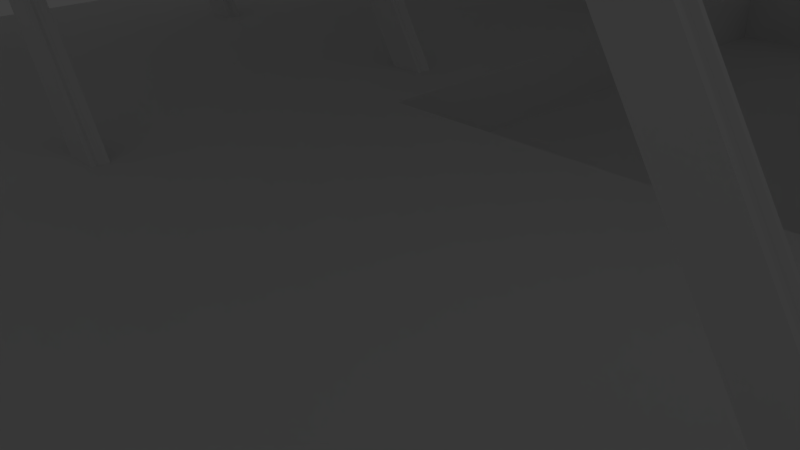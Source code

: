 # Source: Interior1.blend  (saved by Blender 2.76.0; exported with 4.5.12 LTS)
import bpy
from mathutils import Matrix  # noqa: F401  (used for matrix-valued properties, if any)

bpy.ops.wm.read_factory_settings(use_empty=True)
scene = bpy.context.scene
scene.name = 'Scene'

# ---- collections
col_collection_1 = bpy.data.collections.new('Collection 1'); scene.collection.children.link(col_collection_1)

# ---- world
world_world = bpy.data.worlds.new('World'); scene.world = world_world
world_world.color = (0.05088, 0.05088, 0.05088)
world_world.use_sun_shadow = False
world_world.sun_shadow_jitter_overblur = 0.0
world_world.cycles.sampling_method = 'MANUAL'
world_world.cycles.sample_map_resolution = 256

# ---- cameras
cam_camera = bpy.data.cameras.new('Camera')
cam_camera.clip_end = 100.0
cam_camera.lens = 35.0
cam_camera.sensor_width = 32.0
cam_camera.sensor_height = 18.0
cam_camera.ortho_scale = 7.314
cam_camera.dof.focus_distance = 0.0
cam_camera.dof.aperture_fstop = 128.0

# ---- lights
light_lamp = bpy.data.lights.new('Lamp', 'POINT')
light_lamp.transmission_factor = 0.0
light_lamp.cutoff_distance = 30.0
light_lamp.energy = 100.0
light_lamp.shadow_buffer_clip_start = 1.001
light_lamp.shadow_soft_size = 0.1
light_lamp.shadow_maximum_resolution = 0.006
light_lamp.use_absolute_resolution = True
light_lamp.cycles.use_multiple_importance_sampling = False

# ---- meshes
me_cube_007 = bpy.data.meshes.new('Cube.007')
me_cube_007.from_pydata([(46.59, -14.06, 20.57), (-3.772, -2.214, -8.806), (-3.772, 122.9, -8.806), (46.59, 111.0, 20.57), (-4.711, 122.9, -7.195), (-4.711, -2.214, -7.195), (45.65, -14.06, 22.18), (45.65, 111.0, 22.18)], [], [(2, 3, 0, 1), (4, 5, 6, 7), (0, 3, 7, 6), (2, 1, 5, 4), (3, 2, 4, 7), (1, 0, 6, 5)])
me_cube_007.use_remesh_preserve_volume = False
me_cube_007.use_remesh_preserve_attributes = False
me_cube_007.use_mirror_vertex_groups = False
me_cube_007.update()
me_cube_006 = bpy.data.meshes.new('Cube.006')
me_cube_006.from_pydata([(52.87, 10.31, 17.99), (4.418, 10.42, -10.24), (52.87, 14.96, 17.99), (4.418, 15.06, -10.24), (51.97, 10.31, 23.95), (1.608, 10.42, -5.426), (51.97, 14.96, 23.95), (1.608, 15.06, -5.426), (4.418, 11.5, -10.24), (4.277, 12.43, -10.0), (4.277, 13.35, -10.0), (4.418, 14.28, -10.24), (52.87, 14.18, 17.99), (52.84, 13.25, 18.22), (52.84, 12.32, 18.22), (52.87, 11.4, 17.99), (1.608, 14.28, -5.426), (1.85, 13.35, -5.84), (1.85, 12.43, -5.84), (1.608, 11.5, -5.426), (51.97, 11.4, 23.95), (52.03, 12.32, 23.57), (52.03, 13.25, 23.57), (51.97, 14.18, 23.95)], [], [(11, 3, 2, 12), (3, 7, 6, 2), (19, 5, 4, 20), (5, 1, 0, 4), (12, 2, 6, 23), (16, 7, 3, 11), (5, 19, 8, 1), (19, 18, 9, 8), (18, 17, 10, 9), (17, 16, 11, 10), (0, 15, 20, 4), (15, 14, 21, 20), (14, 13, 22, 21), (13, 12, 23, 22), (7, 16, 23, 6), (16, 17, 22, 23), (17, 18, 21, 22), (18, 19, 20, 21), (1, 8, 15, 0), (8, 9, 14, 15), (9, 10, 13, 14), (10, 11, 12, 13)])
me_cube_006.use_remesh_preserve_volume = False
me_cube_006.use_remesh_preserve_attributes = False
me_cube_006.use_mirror_vertex_groups = False
me_cube_006.update()
me_cube_005 = bpy.data.meshes.new('Cube.005')
me_cube_005.from_pydata([(7.32, -0.5844, -14.77), (-9.242, -0.5597, 13.64), (7.32, 0.535, -14.77), (-9.242, 0.5597, 13.64), (9.905, -0.5844, -14.77), (-7.32, -0.5597, 14.76), (9.905, 0.535, -14.77), (-7.32, 0.5597, 14.76), (-9.242, -0.2988, 13.64), (-9.145, -0.07487, 13.69), (-9.145, 0.149, 13.69), (-9.242, 0.3729, 13.64), (7.32, 0.3482, -14.77), (7.417, 0.1243, -14.77), (7.417, -0.09958, -14.77), (7.32, -0.3235, -14.77), (-7.32, 0.3729, 14.76), (-7.485, 0.149, 14.66), (-7.485, -0.07487, 14.66), (-7.32, -0.2988, 14.76), (9.905, -0.3235, -14.77), (9.739, -0.09958, -14.77), (9.739, 0.1243, -14.77), (9.905, 0.3482, -14.77)], [], [(11, 3, 2, 12), (3, 7, 6, 2), (19, 5, 4, 20), (5, 1, 0, 4), (12, 2, 6, 23), (16, 7, 3, 11), (5, 19, 8, 1), (19, 18, 9, 8), (18, 17, 10, 9), (17, 16, 11, 10), (0, 15, 20, 4), (15, 14, 21, 20), (14, 13, 22, 21), (13, 12, 23, 22), (7, 16, 23, 6), (16, 17, 22, 23), (17, 18, 21, 22), (18, 19, 20, 21), (1, 8, 15, 0), (8, 9, 14, 15), (9, 10, 13, 14), (10, 11, 12, 13)])
me_cube_005.use_remesh_preserve_volume = False
me_cube_005.use_remesh_preserve_attributes = False
me_cube_005.use_mirror_vertex_groups = False
me_cube_005.update()
me_cube_004 = bpy.data.meshes.new('Cube.004')
me_cube_004.from_pydata([(-56.33, -13.12, 0.8359), (-56.33, -13.12, -29.41), (-56.33, 167.9, 0.8359), (-56.33, 167.9, -29.41), (36.16, -13.12, 0.8359), (36.16, -13.12, -29.41), (36.16, 167.9, 0.8359), (36.16, 167.9, -29.41), (-12.39, 167.9, -29.41), (-12.39, 167.9, 0.8359), (-12.39, -13.12, -29.41), (-12.39, -13.12, 0.8359), (15.16, 167.9, -29.41), (15.16, -13.12, 0.8359), (15.16, 167.9, 0.8359), (15.16, -13.12, -29.41), (-56.33, 19.51, -29.41), (-56.33, 19.51, 0.8359), (36.16, 19.51, -29.41), (36.16, 19.51, 0.8359), (-12.39, 19.51, -29.41), (-12.39, 19.51, 0.8359), (15.16, 19.51, -29.41), (15.16, 19.51, 0.8359), (-56.33, 67.63, -29.41), (36.16, 67.63, 0.8359), (-56.33, 67.63, 0.8359), (36.16, 67.63, -29.41), (-12.39, 67.63, -29.41), (-12.39, 67.63, 0.8359), (15.16, 67.63, -29.41), (15.16, 67.63, 0.8359), (-12.39, 67.63, -3.683), (-12.39, 19.51, -3.683), (15.16, 67.63, -3.683), (15.16, 19.51, -3.683), (8.936, 27.06, 15.37), (13.95, 27.06, 15.37), (8.936, 74.15, 15.37), (13.95, 74.15, 15.37), (13.95, 74.15, 14.77), (13.95, 27.06, 14.77), (8.936, 27.06, 14.77), (8.936, 74.15, 14.77), (-24.42, 7.325, 16.41), (-19.4, 7.325, 16.41), (-24.42, 98.57, 16.41), (-19.4, 98.57, 16.41), (-19.4, 98.57, 15.81), (-19.4, 7.325, 15.81), (-24.42, 7.325, 15.81), (-24.42, 98.57, 15.81), (-4.421, 70.26, 12.51), (0.5963, 70.26, 12.51), (0.5963, 70.26, 11.91), (-4.421, 70.26, 11.91), (0.5963, 79.36, 12.51), (-4.421, 79.36, 12.51), (0.5963, 79.36, 11.91), (-4.421, 79.36, 11.91), (3.149, 83.09, 12.52), (-6.974, 83.09, 12.52), (2.945, 80.84, 11.91), (-6.77, 80.84, 11.91), (3.149, 86.45, 12.52), (-6.974, 86.45, 12.52), (2.945, 88.7, 11.91), (-6.77, 88.7, 11.91), (-0.6321, 90.16, 12.51), (-3.164, 90.19, 12.51), (0.9937, 90.6, 11.91), (-4.819, 90.6, 11.91), (-8.027, 82.08, 11.83), (-7.823, 83.5, 12.57), (3.998, 83.5, 12.57), (4.202, 82.08, 11.83), (-8.027, 87.46, 11.83), (-7.823, 86.04, 12.57), (3.998, 86.04, 12.57), (4.202, 87.46, 11.83), (2.945, 80.84, 12.51), (1.687, 89.01, 12.51), (-0.3304, 89.16, 12.51), (-5.58, 88.98, 12.51), (-3.482, 89.13, 12.51), (-6.77, 80.84, 12.51), (0.5702, 90.32, 12.51), (-4.408, 90.35, 12.51), (4.202, 82.08, 12.58), (4.202, 87.46, 12.58), (-8.027, 87.46, 12.58), (-8.027, 82.08, 12.58), (-6.77, 88.7, 12.51), (-4.819, 90.6, 12.51), (-3.446, 88.91, 12.51), (-2.907, 90.39, 12.51), (0.9937, 90.6, 12.51), (2.945, 88.7, 12.51), (-0.9179, 90.39, 12.51), (-0.3789, 88.91, 12.51), (2.576, 88.24, 13.31), (3.425, 87.4, 13.36), (3.425, 82.14, 13.36), (2.576, 81.31, 13.31), (-8.428, 87.4, 13.36), (-7.58, 88.24, 13.31), (-8.428, 82.14, 13.36), (-7.58, 81.31, 13.31), (2.727, 86.57, 13.32), (3.267, 86.31, 13.35), (3.267, 83.23, 13.35), (2.727, 82.98, 13.32), (-8.271, 86.31, 13.35), (-7.731, 86.57, 13.32), (-8.271, 83.23, 13.35), (-7.731, 82.98, 13.32), (-5.758, 89.19, 13.3), (-4.925, 90.16, 13.3), (-4.206, 89.3, 13.3), (-3.984, 90.04, 13.3), (-0.09193, 90.13, 13.3), (0.6857, 89.22, 13.3), (-0.9912, 90.01, 13.3), (-0.785, 89.33, 13.3), (2.355, 88.7, 13.3), (3.613, 87.46, 13.37), (3.613, 82.08, 13.37), (2.355, 80.84, 13.3), (-8.617, 87.46, 13.37), (-7.359, 88.7, 13.3), (-8.617, 82.08, 13.37), (-7.359, 80.84, 13.3), (2.56, 86.45, 13.31), (3.409, 86.04, 13.36), (3.409, 83.5, 13.36), (2.56, 83.09, 13.31), (-8.412, 86.04, 13.36), (-7.564, 86.45, 13.31), (-8.412, 83.5, 13.36), (-7.564, 83.09, 13.31), (-6.17, 88.98, 13.3), (-4.998, 90.35, 13.3), (-4.071, 89.13, 13.3), (-3.753, 90.19, 13.3), (-0.01926, 90.32, 13.3), (1.097, 89.01, 13.3), (-1.222, 90.16, 13.3), (-0.9199, 89.16, 13.3), (1.925, 88.24, 14.36), (2.774, 87.4, 14.41), (2.774, 82.14, 14.41), (1.925, 81.31, 14.36), (-9.079, 87.4, 14.41), (-8.23, 88.24, 14.36), (-9.079, 82.14, 14.41), (-8.23, 81.31, 14.36), (2.077, 86.57, 14.36), (2.617, 86.31, 14.4), (2.617, 83.23, 14.4), (2.077, 82.98, 14.36), (-8.922, 86.31, 14.4), (-8.381, 86.57, 14.36), (-8.922, 83.23, 14.4), (-8.381, 82.98, 14.36), (-6.409, 89.19, 14.34), (-5.576, 90.16, 14.34), (-4.856, 89.3, 14.34), (-4.634, 90.04, 14.34), (-0.7423, 90.13, 14.34), (0.0354, 89.22, 14.34), (-1.642, 90.01, 14.34), (-1.435, 89.33, 14.34)], [], [(24, 26, 2, 3), (12, 14, 6, 7), (18, 19, 4, 5), (10, 11, 0, 1), (31, 25, 6, 14), (28, 24, 3, 8), (30, 28, 8, 12), (26, 29, 9, 2), (15, 13, 11, 10), (3, 2, 9, 8), (5, 4, 13, 15), (27, 30, 12, 7), (29, 31, 14, 9), (8, 9, 14, 12), (11, 13, 23, 21), (5, 15, 22, 18), (0, 11, 21, 17), (15, 10, 20, 22), (10, 1, 16, 20), (13, 4, 19, 23), (27, 25, 19, 18), (1, 0, 17, 16), (7, 6, 25, 27), (31, 34, 35, 23), (18, 22, 30, 27), (17, 21, 29, 26), (22, 20, 28, 30), (20, 16, 24, 28), (23, 19, 25, 31), (16, 17, 26, 24), (33, 35, 34, 32), (21, 33, 32, 29), (29, 32, 34, 31), (23, 35, 33, 21), (37, 39, 38, 36), (41, 42, 43, 40), (38, 43, 42, 36), (37, 41, 40, 39), (39, 40, 43, 38), (36, 42, 41, 37), (45, 47, 46, 44), (49, 50, 51, 48), (46, 51, 50, 44), (45, 49, 48, 47), (47, 48, 51, 46), (44, 50, 49, 45), (53, 52, 55, 54), (59, 57, 85, 63), (54, 55, 59, 58), (55, 52, 57, 59), (52, 53, 56, 57), (53, 54, 58, 56), (85, 80, 97, 92), (57, 56, 80, 85), (56, 58, 62, 80), (58, 59, 63, 62), (97, 66, 70, 96), (62, 66, 79, 75), (62, 63, 67, 66), (66, 97, 89, 79), (96, 70, 71, 93), (66, 67, 71, 70), (67, 92, 93, 71), (94, 99, 98, 95), (88, 75, 79, 89), (72, 91, 90, 76), (80, 62, 75, 88), (64, 60, 74, 78), (92, 67, 76, 90), (67, 63, 72, 76), (61, 65, 77, 73), (63, 85, 91, 72), (99, 94, 92, 97), (60, 64, 97, 80), (65, 61, 85, 92), (95, 98, 96, 93), (88, 74, 134, 126), (86, 68, 146, 144), (78, 74, 88, 89), (73, 77, 90, 91), (78, 89, 125, 133), (69, 87, 141, 143), (92, 90, 128, 129), (82, 81, 145, 147), (83, 87, 93, 92), (69, 84, 94, 95), (84, 83, 92, 94), (87, 69, 95, 93), (86, 81, 97, 96), (82, 68, 98, 99), (81, 82, 99, 97), (68, 86, 96, 98), (123, 121, 169, 171), (115, 114, 162, 163), (114, 106, 154, 162), (122, 123, 171, 170), (112, 113, 161, 160), (102, 110, 158, 150), (91, 85, 131, 130), (60, 80, 127, 135), (89, 97, 124, 125), (73, 91, 130, 138), (97, 64, 132, 124), (64, 78, 133, 132), (90, 77, 136, 128), (65, 92, 129, 137), (74, 60, 135, 134), (87, 83, 140, 141), (85, 61, 139, 131), (81, 86, 144, 145), (80, 88, 126, 127), (77, 65, 137, 136), (84, 69, 143, 142), (68, 82, 147, 146), (61, 73, 138, 139), (83, 84, 142, 140), (100, 101, 125, 124), (102, 103, 127, 126), (104, 105, 129, 128), (107, 106, 130, 131), (109, 108, 132, 133), (111, 110, 134, 135), (113, 112, 136, 137), (114, 115, 139, 138), (103, 111, 135, 127), (108, 100, 124, 132), (105, 113, 137, 129), (115, 107, 131, 139), (101, 109, 133, 125), (110, 102, 126, 134), (106, 114, 138, 130), (112, 104, 128, 136), (116, 117, 141, 140), (119, 118, 142, 143), (118, 116, 140, 142), (117, 119, 143, 141), (120, 121, 145, 144), (123, 122, 146, 147), (121, 123, 147, 145), (122, 120, 144, 146), (170, 171, 169, 168), (166, 167, 165, 164), (156, 157, 149, 148), (158, 159, 151, 150), (160, 161, 153, 152), (163, 162, 154, 155), (101, 100, 148, 149), (104, 112, 160, 152), (111, 103, 151, 159), (120, 122, 170, 168), (103, 102, 150, 151), (117, 116, 164, 165), (100, 108, 156, 148), (105, 104, 152, 153), (118, 119, 167, 166), (113, 105, 153, 161), (106, 107, 155, 154), (116, 118, 166, 164), (107, 115, 163, 155), (108, 109, 157, 156), (119, 117, 165, 167), (109, 101, 149, 157), (110, 111, 159, 158), (121, 120, 168, 169)])
me_cube_004.use_remesh_preserve_volume = False
me_cube_004.use_remesh_preserve_attributes = False
me_cube_004.use_mirror_vertex_groups = False
me_cube_004.update()
me_cube_003 = bpy.data.meshes.new('Cube.003')
me_cube_003.from_pydata([(7.32, -0.5844, -14.73), (-31.46, -0.5597, 51.73), (7.32, 0.535, -14.73), (-31.46, 0.5597, 51.73), (9.86, -0.5844, -14.73), (-29.54, -0.5597, 52.85), (9.86, 0.535, -14.73), (-29.54, 0.5597, 52.85), (-31.46, -0.2988, 51.73), (-31.36, -0.07487, 51.79), (-31.36, 0.149, 51.79), (-31.46, 0.3729, 51.73), (7.32, 0.3482, -14.73), (7.417, 0.1243, -14.73), (7.417, -0.09958, -14.73), (7.32, -0.3235, -14.73), (-29.54, 0.3729, 52.85), (-29.7, 0.149, 52.75), (-29.7, -0.07487, 52.75), (-29.54, -0.2988, 52.85), (9.86, -0.3235, -14.73), (9.695, -0.09958, -14.73), (9.695, 0.1243, -14.73), (9.86, 0.3482, -14.73)], [], [(11, 3, 2, 12), (3, 7, 6, 2), (19, 5, 4, 20), (5, 1, 0, 4), (12, 2, 6, 23), (16, 7, 3, 11), (5, 19, 8, 1), (19, 18, 9, 8), (18, 17, 10, 9), (17, 16, 11, 10), (0, 15, 20, 4), (15, 14, 21, 20), (14, 13, 22, 21), (13, 12, 23, 22), (7, 16, 23, 6), (16, 17, 22, 23), (17, 18, 21, 22), (18, 19, 20, 21), (1, 8, 15, 0), (8, 9, 14, 15), (9, 10, 13, 14), (10, 11, 12, 13)])
me_cube_003.use_remesh_preserve_volume = False
me_cube_003.use_remesh_preserve_attributes = False
me_cube_003.use_mirror_vertex_groups = False
me_cube_003.update()
me_cube = bpy.data.meshes.new('Cube')
me_cube.from_pydata([(7.32, -0.5844, -14.77), (-9.242, -0.5597, 13.64), (7.32, 0.535, -14.77), (-9.242, 0.5597, 13.64), (9.905, -0.5844, -14.77), (-7.32, -0.5597, 14.76), (9.905, 0.535, -14.77), (-7.32, 0.5597, 14.76), (-9.242, -0.2988, 13.64), (-9.145, -0.07487, 13.69), (-9.145, 0.149, 13.69), (-9.242, 0.3729, 13.64), (7.32, 0.3482, -14.77), (7.417, 0.1243, -14.77), (7.417, -0.09958, -14.77), (7.32, -0.3235, -14.77), (-7.32, 0.3729, 14.76), (-7.485, 0.149, 14.66), (-7.485, -0.07487, 14.66), (-7.32, -0.2988, 14.76), (9.905, -0.3235, -14.77), (9.739, -0.09958, -14.77), (9.739, 0.1243, -14.77), (9.905, 0.3482, -14.77)], [], [(11, 3, 2, 12), (3, 7, 6, 2), (19, 5, 4, 20), (5, 1, 0, 4), (12, 2, 6, 23), (16, 7, 3, 11), (5, 19, 8, 1), (19, 18, 9, 8), (18, 17, 10, 9), (17, 16, 11, 10), (0, 15, 20, 4), (15, 14, 21, 20), (14, 13, 22, 21), (13, 12, 23, 22), (7, 16, 23, 6), (16, 17, 22, 23), (17, 18, 21, 22), (18, 19, 20, 21), (1, 8, 15, 0), (8, 9, 14, 15), (9, 10, 13, 14), (10, 11, 12, 13)])
me_cube.use_remesh_preserve_volume = False
me_cube.use_remesh_preserve_attributes = False
me_cube.use_mirror_vertex_groups = False
me_cube.update()
me_cube_002 = bpy.data.meshes.new('Cube.002')
me_cube_002.from_pydata([(1.073, -8.179, -18.76), (-15.37, -8.179, 10.81), (1.073, 8.179, -18.76), (-15.37, 8.179, 10.81), (15.37, -8.179, -10.81), (-1.073, -8.179, 18.76), (15.37, 8.179, -10.81), (-1.073, 8.179, 18.76)], [], [(1, 3, 2, 0), (3, 7, 6, 2), (7, 5, 4, 6), (5, 1, 0, 4), (0, 2, 6, 4), (5, 7, 3, 1)])
me_cube_002.use_remesh_preserve_volume = False
me_cube_002.use_remesh_preserve_attributes = False
me_cube_002.use_mirror_vertex_groups = False
me_cube_002.update()

# ---- objects
ob_cube_006 = bpy.data.objects.new('Cube.006', me_cube_007)
ob_cube_005 = bpy.data.objects.new('Cube.005', me_cube_006)
ob_cube_004 = bpy.data.objects.new('Cube.004', me_cube_005)
ob_cube_003 = bpy.data.objects.new('Cube.003', me_cube_004)
ob_cube_002 = bpy.data.objects.new('Cube.002', me_cube_003)
ob_cube_001 = bpy.data.objects.new('Cube.001', me_cube)
ob_cube = bpy.data.objects.new('Cube', me_cube_002)
ob_lamp = bpy.data.objects.new('Lamp', light_lamp)
ob_camera = bpy.data.objects.new('Camera', cam_camera)

# ---- transforms, parenting, visibility, modifiers, constraints
ob_cube_006.location = (36.17, 1.014, 32.24)
ob_cube_006.rotation_euler = (0.0, -0.0, 3.142)
ob_cube_006.lineart.crease_threshold = 0.0
ob_cube_005.location = (36.17, 1.014, 32.24)
ob_cube_005.rotation_euler = (0.0, -0.0, 3.142)
ob_cube_005.lineart.crease_threshold = 0.0
_m = ob_cube_005.modifiers.new('Array', 'ARRAY')
_m.count = 4
_m.use_constant_offset = True
_m.constant_offset_displace = (0.0, 45.0, 0.0)
_m.use_relative_offset = False
ob_cube_004.location = (48.22, 1.014, 14.22)
ob_cube_004.rotation_euler = (0.0, -0.0, 3.142)
ob_cube_004.lineart.crease_threshold = 0.0
_m = ob_cube_004.modifiers.new('Array', 'ARRAY')
_m.count = 8
_m.use_constant_offset = True
_m.constant_offset_displace = (0.0, 25.0, 0.0)
_m.use_relative_offset = False
ob_cube_003.location = (-1.895, 1.574, -1.027)
ob_cube_003.rotation_euler = (0.0, -0.0, 3.142)
ob_cube_003.lineart.crease_threshold = 0.0
ob_cube_002.location = (-18.07, 1.014, 14.22)
ob_cube_002.rotation_euler = (0.0, -0.0, 3.142)
ob_cube_002.lineart.crease_threshold = 0.0
_m = ob_cube_002.modifiers.new('Array', 'ARRAY')
_m.count = 8
_m.use_constant_offset = True
_m.constant_offset_displace = (0.0, 25.0, 0.0)
_m.use_relative_offset = False
ob_cube_001.location = (23.8, 1.014, 14.22)
ob_cube_001.rotation_euler = (0.0, -0.0, 3.142)
ob_cube_001.lineart.crease_threshold = 0.0
_m = ob_cube_001.modifiers.new('Array', 'ARRAY')
_m.count = 8
_m.use_constant_offset = True
_m.constant_offset_displace = (0.0, 25.0, 0.0)
_m.use_relative_offset = False
ob_cube.location = (108.6, -9.185, -0.8783)
ob_cube.rotation_euler = (0.0, -0.0, 3.142)
ob_cube.lineart.crease_threshold = 0.0
ob_lamp.location = (-17.86, -6.707, 20.08)
ob_lamp.rotation_euler = (0.6503, 0.05522, 5.008)
ob_lamp.scale = (3.482, 3.482, 3.482)
ob_lamp.lock_rotations_4d = False
ob_lamp.empty_display_type = 'ARROWS'
ob_lamp.color = (0.0, 0.0, 0.0, 0.0)
ob_lamp.lineart.crease_threshold = 0.0
ob_camera.location = (-29.71, 19.45, 18.13)
ob_camera.rotation_euler = (1.109, 0.01082, 3.957)
ob_camera.scale = (3.482, 3.482, 3.482)
ob_camera.lock_rotations_4d = False
ob_camera.empty_display_type = 'ARROWS'
ob_camera.color = (0.0, 0.0, 0.0, 0.0)
ob_camera.display_type = 'WIRE'
ob_camera.lineart.crease_threshold = 0.0

# ---- collection membership
col_collection_1.objects.link(ob_cube_006)
col_collection_1.objects.link(ob_cube_005)
col_collection_1.objects.link(ob_cube_004)
col_collection_1.objects.link(ob_cube_003)
col_collection_1.objects.link(ob_cube_002)
col_collection_1.objects.link(ob_cube_001)
col_collection_1.objects.link(ob_cube)
col_collection_1.objects.link(ob_lamp)
col_collection_1.objects.link(ob_camera)

# ---- scene / render settings (as saved in the file)
scene.camera = ob_camera
scene.frame_start = 1; scene.frame_end = 250; scene.frame_set(1)
scene.render.engine = 'BLENDER_EEVEE_NEXT'
scene.render.resolution_percentage = 50
scene.render.dither_intensity = 0.0
scene.cycles.use_denoising = False
scene.cycles.samples = 10
scene.cycles.sampling_pattern = 'TABULATED_SOBOL'
scene.cycles.light_sampling_threshold = 0.0
scene.cycles.use_adaptive_sampling = False
scene.cycles.use_light_tree = False
scene.cycles.blur_glossy = 0.0
scene.cycles.pixel_filter_type = 'GAUSSIAN'
scene.cycles.sample_clamp_indirect = 0.0
scene.view_settings.view_transform = 'Standard'
bpy.context.view_layer.update()
